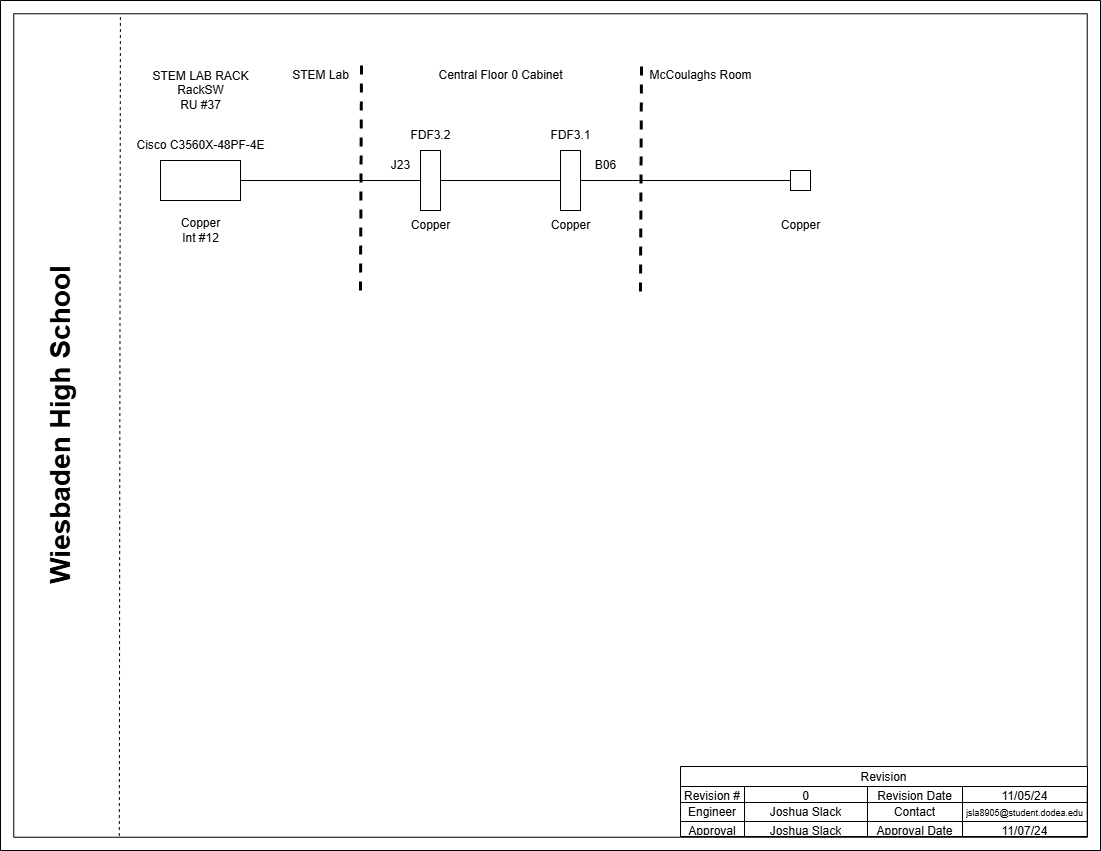

The diagram above was exported from draw.io. Its source (the exported page's mxGraphModel, read from the mxfile embedded in the PNG):
<mxGraphModel dx="1050" dy="530" grid="1" gridSize="10" guides="1" tooltips="1" connect="1" arrows="1" fold="1" page="1" pageScale="1" pageWidth="1100" pageHeight="850" background="#FFFFFF" math="0" shadow="0">
  <root>
    <mxCell id="0" />
    <mxCell id="1" parent="0" />
    <mxCell id="DK1EwlZvmWCHbmdf4n21-1" value="" style="verticalLabelPosition=bottom;verticalAlign=top;html=1;shape=mxgraph.basic.frame;dx=13.26;whiteSpace=wrap;" parent="1" vertex="1">
      <mxGeometry width="1100" height="850" as="geometry" />
    </mxCell>
    <mxCell id="DK1EwlZvmWCHbmdf4n21-2" value="Revision" style="shape=table;startSize=20;container=1;collapsible=0;childLayout=tableLayout;strokeColor=default;fontSize=12;" parent="1" vertex="1">
      <mxGeometry x="680" y="766" width="407" height="70" as="geometry" />
    </mxCell>
    <mxCell id="DK1EwlZvmWCHbmdf4n21-3" value="" style="shape=tableRow;horizontal=0;startSize=0;swimlaneHead=0;swimlaneBody=0;strokeColor=inherit;top=0;left=0;bottom=0;right=0;collapsible=0;dropTarget=0;fillColor=none;points=[[0,0.5],[1,0.5]];portConstraint=eastwest;fontSize=12;" parent="DK1EwlZvmWCHbmdf4n21-2" vertex="1">
      <mxGeometry y="20" width="407" height="16" as="geometry" />
    </mxCell>
    <mxCell id="DK1EwlZvmWCHbmdf4n21-4" value="Revision #" style="shape=partialRectangle;html=1;whiteSpace=wrap;connectable=0;strokeColor=inherit;overflow=hidden;fillColor=none;top=0;left=0;bottom=0;right=0;pointerEvents=1;fontSize=12;" parent="DK1EwlZvmWCHbmdf4n21-3" vertex="1">
      <mxGeometry width="64" height="16" as="geometry">
        <mxRectangle width="64" height="16" as="alternateBounds" />
      </mxGeometry>
    </mxCell>
    <mxCell id="DK1EwlZvmWCHbmdf4n21-5" value="0" style="shape=partialRectangle;html=1;whiteSpace=wrap;connectable=0;strokeColor=inherit;overflow=hidden;fillColor=none;top=0;left=0;bottom=0;right=0;pointerEvents=1;fontSize=12;" parent="DK1EwlZvmWCHbmdf4n21-3" vertex="1">
      <mxGeometry x="64" width="123" height="16" as="geometry">
        <mxRectangle width="123" height="16" as="alternateBounds" />
      </mxGeometry>
    </mxCell>
    <mxCell id="DK1EwlZvmWCHbmdf4n21-6" value="Revision Date" style="shape=partialRectangle;html=1;whiteSpace=wrap;connectable=0;strokeColor=inherit;overflow=hidden;fillColor=none;top=0;left=0;bottom=0;right=0;pointerEvents=1;fontSize=12;" parent="DK1EwlZvmWCHbmdf4n21-3" vertex="1">
      <mxGeometry x="187" width="95" height="16" as="geometry">
        <mxRectangle width="95" height="16" as="alternateBounds" />
      </mxGeometry>
    </mxCell>
    <mxCell id="DK1EwlZvmWCHbmdf4n21-7" value="11/05/24" style="shape=partialRectangle;html=1;whiteSpace=wrap;connectable=0;strokeColor=inherit;overflow=hidden;fillColor=none;top=0;left=0;bottom=0;right=0;pointerEvents=1;fontSize=12;" parent="DK1EwlZvmWCHbmdf4n21-3" vertex="1">
      <mxGeometry x="282" width="125" height="16" as="geometry">
        <mxRectangle width="125" height="16" as="alternateBounds" />
      </mxGeometry>
    </mxCell>
    <mxCell id="DK1EwlZvmWCHbmdf4n21-8" value="" style="shape=tableRow;horizontal=0;startSize=0;swimlaneHead=0;swimlaneBody=0;strokeColor=inherit;top=0;left=0;bottom=0;right=0;collapsible=0;dropTarget=0;fillColor=none;points=[[0,0.5],[1,0.5]];portConstraint=eastwest;fontSize=12;" parent="DK1EwlZvmWCHbmdf4n21-2" vertex="1">
      <mxGeometry y="36" width="407" height="19" as="geometry" />
    </mxCell>
    <mxCell id="DK1EwlZvmWCHbmdf4n21-9" value="Engineer" style="shape=partialRectangle;html=1;whiteSpace=wrap;connectable=0;strokeColor=inherit;overflow=hidden;fillColor=none;top=0;left=0;bottom=0;right=0;pointerEvents=1;fontSize=12;" parent="DK1EwlZvmWCHbmdf4n21-8" vertex="1">
      <mxGeometry width="64" height="19" as="geometry">
        <mxRectangle width="64" height="19" as="alternateBounds" />
      </mxGeometry>
    </mxCell>
    <mxCell id="DK1EwlZvmWCHbmdf4n21-10" value="Joshua Slack" style="shape=partialRectangle;html=1;whiteSpace=wrap;connectable=0;strokeColor=inherit;overflow=hidden;fillColor=none;top=0;left=0;bottom=0;right=0;pointerEvents=1;fontSize=12;" parent="DK1EwlZvmWCHbmdf4n21-8" vertex="1">
      <mxGeometry x="64" width="123" height="19" as="geometry">
        <mxRectangle width="123" height="19" as="alternateBounds" />
      </mxGeometry>
    </mxCell>
    <mxCell id="DK1EwlZvmWCHbmdf4n21-11" value="Contact" style="shape=partialRectangle;html=1;whiteSpace=wrap;connectable=0;strokeColor=inherit;overflow=hidden;fillColor=none;top=0;left=0;bottom=0;right=0;pointerEvents=1;fontSize=12;" parent="DK1EwlZvmWCHbmdf4n21-8" vertex="1">
      <mxGeometry x="187" width="95" height="19" as="geometry">
        <mxRectangle width="95" height="19" as="alternateBounds" />
      </mxGeometry>
    </mxCell>
    <mxCell id="DK1EwlZvmWCHbmdf4n21-12" value="&lt;font style=&quot;font-size: 9px;&quot;&gt;jsla8905@student.dodea.edu&lt;/font&gt;" style="shape=partialRectangle;html=1;whiteSpace=wrap;connectable=0;strokeColor=inherit;overflow=hidden;fillColor=none;top=0;left=0;bottom=0;right=0;pointerEvents=1;fontSize=12;" parent="DK1EwlZvmWCHbmdf4n21-8" vertex="1">
      <mxGeometry x="282" width="125" height="19" as="geometry">
        <mxRectangle width="125" height="19" as="alternateBounds" />
      </mxGeometry>
    </mxCell>
    <mxCell id="DK1EwlZvmWCHbmdf4n21-13" value="" style="shape=tableRow;horizontal=0;startSize=0;swimlaneHead=0;swimlaneBody=0;strokeColor=inherit;top=0;left=0;bottom=0;right=0;collapsible=0;dropTarget=0;fillColor=none;points=[[0,0.5],[1,0.5]];portConstraint=eastwest;fontSize=12;" parent="DK1EwlZvmWCHbmdf4n21-2" vertex="1">
      <mxGeometry y="55" width="407" height="15" as="geometry" />
    </mxCell>
    <mxCell id="DK1EwlZvmWCHbmdf4n21-14" value="Approval" style="shape=partialRectangle;html=1;whiteSpace=wrap;connectable=0;strokeColor=inherit;overflow=hidden;fillColor=none;top=0;left=0;bottom=0;right=0;pointerEvents=1;fontSize=12;" parent="DK1EwlZvmWCHbmdf4n21-13" vertex="1">
      <mxGeometry width="64" height="15" as="geometry">
        <mxRectangle width="64" height="15" as="alternateBounds" />
      </mxGeometry>
    </mxCell>
    <mxCell id="DK1EwlZvmWCHbmdf4n21-15" value="Joshua Slack" style="shape=partialRectangle;html=1;whiteSpace=wrap;connectable=0;strokeColor=inherit;overflow=hidden;fillColor=none;top=0;left=0;bottom=0;right=0;pointerEvents=1;fontSize=12;" parent="DK1EwlZvmWCHbmdf4n21-13" vertex="1">
      <mxGeometry x="64" width="123" height="15" as="geometry">
        <mxRectangle width="123" height="15" as="alternateBounds" />
      </mxGeometry>
    </mxCell>
    <mxCell id="DK1EwlZvmWCHbmdf4n21-16" value="Approval Date" style="shape=partialRectangle;html=1;whiteSpace=wrap;connectable=0;strokeColor=inherit;overflow=hidden;fillColor=none;top=0;left=0;bottom=0;right=0;pointerEvents=1;fontSize=12;" parent="DK1EwlZvmWCHbmdf4n21-13" vertex="1">
      <mxGeometry x="187" width="95" height="15" as="geometry">
        <mxRectangle width="95" height="15" as="alternateBounds" />
      </mxGeometry>
    </mxCell>
    <mxCell id="DK1EwlZvmWCHbmdf4n21-17" value="11/07/24" style="shape=partialRectangle;html=1;whiteSpace=wrap;connectable=0;strokeColor=inherit;overflow=hidden;fillColor=none;top=0;left=0;bottom=0;right=0;pointerEvents=1;fontSize=12;" parent="DK1EwlZvmWCHbmdf4n21-13" vertex="1">
      <mxGeometry x="282" width="125" height="15" as="geometry">
        <mxRectangle width="125" height="15" as="alternateBounds" />
      </mxGeometry>
    </mxCell>
    <mxCell id="DK1EwlZvmWCHbmdf4n21-18" value="" style="endArrow=none;dashed=1;html=1;rounded=0;entryX=0.109;entryY=0.016;entryDx=0;entryDy=0;entryPerimeter=0;exitX=0.108;exitY=0.983;exitDx=0;exitDy=0;exitPerimeter=0;" parent="1" source="DK1EwlZvmWCHbmdf4n21-1" target="DK1EwlZvmWCHbmdf4n21-1" edge="1">
      <mxGeometry width="50" height="50" relative="1" as="geometry">
        <mxPoint x="-10" y="570" as="sourcePoint" />
        <mxPoint x="130" y="20" as="targetPoint" />
      </mxGeometry>
    </mxCell>
    <mxCell id="DK1EwlZvmWCHbmdf4n21-19" value="Wiesbaden High School" style="text;html=1;align=center;verticalAlign=middle;resizable=0;points=[];autosize=1;strokeColor=none;fillColor=none;fontSize=28;rotation=-90;fontStyle=1" parent="1" vertex="1">
      <mxGeometry x="-100" y="400" width="320" height="50" as="geometry" />
    </mxCell>
    <mxCell id="DK1EwlZvmWCHbmdf4n21-20" style="edgeStyle=orthogonalEdgeStyle;rounded=0;orthogonalLoop=1;jettySize=auto;html=1;exitX=1;exitY=0.5;exitDx=0;exitDy=0;entryX=0;entryY=0.5;entryDx=0;entryDy=0;startArrow=none;startFill=0;endArrow=none;endFill=0;" parent="1" source="DK1EwlZvmWCHbmdf4n21-21" target="DK1EwlZvmWCHbmdf4n21-26" edge="1">
      <mxGeometry relative="1" as="geometry" />
    </mxCell>
    <mxCell id="DK1EwlZvmWCHbmdf4n21-21" value="" style="rounded=0;whiteSpace=wrap;html=1;" parent="1" vertex="1">
      <mxGeometry x="160" y="160" width="80" height="40" as="geometry" />
    </mxCell>
    <mxCell id="DK1EwlZvmWCHbmdf4n21-22" value="Cisco C3560X-48PF-4E" style="text;html=1;align=center;verticalAlign=middle;resizable=0;points=[];autosize=1;strokeColor=none;fillColor=none;" parent="1" vertex="1">
      <mxGeometry x="125" y="130" width="150" height="30" as="geometry" />
    </mxCell>
    <mxCell id="DK1EwlZvmWCHbmdf4n21-23" value="&lt;div&gt;STEM LAB RACK&lt;br&gt;&lt;/div&gt;&lt;div&gt;RackSW&lt;/div&gt;&lt;div&gt;RU #37&lt;br&gt;&lt;/div&gt;" style="text;html=1;align=center;verticalAlign=middle;resizable=0;points=[];autosize=1;strokeColor=none;fillColor=none;" parent="1" vertex="1">
      <mxGeometry x="140" y="60" width="120" height="60" as="geometry" />
    </mxCell>
    <mxCell id="DK1EwlZvmWCHbmdf4n21-24" value="&lt;div&gt;Copper&lt;/div&gt;&lt;div&gt;Int #12&lt;/div&gt;" style="text;html=1;align=center;verticalAlign=middle;resizable=0;points=[];autosize=1;strokeColor=none;fillColor=none;" parent="1" vertex="1">
      <mxGeometry x="170" y="210" width="60" height="40" as="geometry" />
    </mxCell>
    <mxCell id="DK1EwlZvmWCHbmdf4n21-25" style="edgeStyle=orthogonalEdgeStyle;rounded=0;orthogonalLoop=1;jettySize=auto;html=1;exitX=1;exitY=0.5;exitDx=0;exitDy=0;entryX=0;entryY=0.5;entryDx=0;entryDy=0;endArrow=none;endFill=0;" parent="1" source="DK1EwlZvmWCHbmdf4n21-26" target="DK1EwlZvmWCHbmdf4n21-36" edge="1">
      <mxGeometry relative="1" as="geometry" />
    </mxCell>
    <mxCell id="DK1EwlZvmWCHbmdf4n21-26" value="" style="rounded=0;whiteSpace=wrap;html=1;" parent="1" vertex="1">
      <mxGeometry x="420" y="150" width="20" height="60" as="geometry" />
    </mxCell>
    <mxCell id="DK1EwlZvmWCHbmdf4n21-27" value="Copper" style="text;html=1;align=center;verticalAlign=middle;resizable=0;points=[];autosize=1;strokeColor=none;fillColor=none;" parent="1" vertex="1">
      <mxGeometry x="400" y="210" width="60" height="30" as="geometry" />
    </mxCell>
    <mxCell id="DK1EwlZvmWCHbmdf4n21-28" value="" style="rounded=0;whiteSpace=wrap;html=1;" parent="1" vertex="1">
      <mxGeometry x="790" y="170" width="20" height="20" as="geometry" />
    </mxCell>
    <mxCell id="DK1EwlZvmWCHbmdf4n21-29" value="Copper" style="text;html=1;align=center;verticalAlign=middle;resizable=0;points=[];autosize=1;strokeColor=none;fillColor=none;" parent="1" vertex="1">
      <mxGeometry x="770" y="210" width="60" height="30" as="geometry" />
    </mxCell>
    <mxCell id="DK1EwlZvmWCHbmdf4n21-30" value="STEM Lab" style="text;html=1;align=center;verticalAlign=middle;resizable=0;points=[];autosize=1;strokeColor=none;fillColor=none;" parent="1" vertex="1">
      <mxGeometry x="280" y="60" width="80" height="30" as="geometry" />
    </mxCell>
    <mxCell id="DK1EwlZvmWCHbmdf4n21-31" value="" style="endArrow=none;dashed=1;html=1;rounded=0;strokeWidth=3;" parent="1" edge="1">
      <mxGeometry width="50" height="50" relative="1" as="geometry">
        <mxPoint x="360" y="290" as="sourcePoint" />
        <mxPoint x="361" y="60" as="targetPoint" />
      </mxGeometry>
    </mxCell>
    <mxCell id="DK1EwlZvmWCHbmdf4n21-32" value="" style="endArrow=none;dashed=1;html=1;rounded=0;strokeWidth=3;" parent="1" edge="1">
      <mxGeometry width="50" height="50" relative="1" as="geometry">
        <mxPoint x="640" y="291" as="sourcePoint" />
        <mxPoint x="641" y="61" as="targetPoint" />
      </mxGeometry>
    </mxCell>
    <mxCell id="DK1EwlZvmWCHbmdf4n21-33" value="Central Floor 0 Cabinet" style="text;html=1;align=center;verticalAlign=middle;resizable=0;points=[];autosize=1;strokeColor=none;fillColor=none;" parent="1" vertex="1">
      <mxGeometry x="425" y="60" width="150" height="30" as="geometry" />
    </mxCell>
    <mxCell id="DK1EwlZvmWCHbmdf4n21-34" value="McCoulaghs Room" style="text;html=1;align=center;verticalAlign=middle;resizable=0;points=[];autosize=1;strokeColor=none;fillColor=none;" parent="1" vertex="1">
      <mxGeometry x="635" y="60" width="130" height="30" as="geometry" />
    </mxCell>
    <mxCell id="DK1EwlZvmWCHbmdf4n21-35" style="edgeStyle=orthogonalEdgeStyle;rounded=0;orthogonalLoop=1;jettySize=auto;html=1;exitX=1;exitY=0.5;exitDx=0;exitDy=0;entryX=0;entryY=0.5;entryDx=0;entryDy=0;endArrow=none;endFill=0;" parent="1" source="DK1EwlZvmWCHbmdf4n21-36" target="DK1EwlZvmWCHbmdf4n21-28" edge="1">
      <mxGeometry relative="1" as="geometry" />
    </mxCell>
    <mxCell id="DK1EwlZvmWCHbmdf4n21-36" value="" style="rounded=0;whiteSpace=wrap;html=1;" parent="1" vertex="1">
      <mxGeometry x="560" y="150" width="20" height="60" as="geometry" />
    </mxCell>
    <mxCell id="DK1EwlZvmWCHbmdf4n21-37" value="Copper" style="text;html=1;align=center;verticalAlign=middle;resizable=0;points=[];autosize=1;strokeColor=none;fillColor=none;" parent="1" vertex="1">
      <mxGeometry x="540" y="210" width="60" height="30" as="geometry" />
    </mxCell>
    <mxCell id="DK1EwlZvmWCHbmdf4n21-38" value="J23" style="text;html=1;align=center;verticalAlign=middle;resizable=0;points=[];autosize=1;strokeColor=none;fillColor=none;" parent="1" vertex="1">
      <mxGeometry x="380" y="150" width="40" height="30" as="geometry" />
    </mxCell>
    <mxCell id="DK1EwlZvmWCHbmdf4n21-39" value="B06" style="text;html=1;align=center;verticalAlign=middle;resizable=0;points=[];autosize=1;strokeColor=none;fillColor=none;" parent="1" vertex="1">
      <mxGeometry x="580" y="150" width="50" height="30" as="geometry" />
    </mxCell>
    <mxCell id="DK1EwlZvmWCHbmdf4n21-42" value="FDF3.2" style="text;html=1;align=center;verticalAlign=middle;resizable=0;points=[];autosize=1;strokeColor=none;fillColor=none;" parent="1" vertex="1">
      <mxGeometry x="400" y="120" width="60" height="30" as="geometry" />
    </mxCell>
    <mxCell id="DK1EwlZvmWCHbmdf4n21-43" value="FDF3.1" style="text;html=1;align=center;verticalAlign=middle;resizable=0;points=[];autosize=1;strokeColor=none;fillColor=none;" parent="1" vertex="1">
      <mxGeometry x="540" y="120" width="60" height="30" as="geometry" />
    </mxCell>
  </root>
</mxGraphModel>